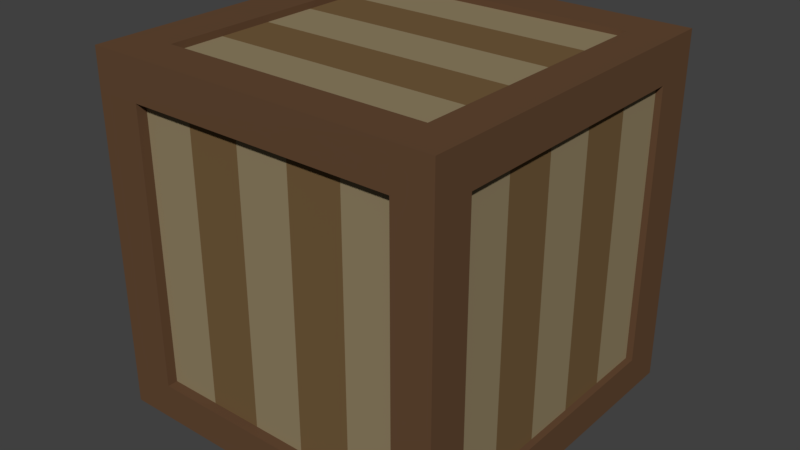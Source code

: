# Source: newCrate.blend  (saved by Blender 2.77.0; exported with 4.5.12 LTS)
import bpy
from mathutils import Matrix  # noqa: F401  (used for matrix-valued properties, if any)

bpy.ops.wm.read_factory_settings(use_empty=True)
scene = bpy.context.scene
scene.name = 'Scene'

# ---- collections
col_collection_1 = bpy.data.collections.new('Collection 1'); scene.collection.children.link(col_collection_1)

# ---- materials (node trees are filled in below, after node groups)
mat_woodencrate = bpy.data.materials.new('woodenCrate')
mat_woodencrate.alpha_threshold = 0.0
mat_woodencrate.diffuse_color = (0.2831, 0.2232, 0.1274, 1.0)
mat_woodencrate.specular_color = (0.3407, 0.2681, 0.1523)
mat_woodencrate.roughness = 0.5
mat_woodencrate2 = bpy.data.materials.new('woodenCrate2')
mat_woodencrate2.alpha_threshold = 0.0
mat_woodencrate2.diffuse_color = (0.1714, 0.1046, 0.04519, 1.0)
mat_woodencrate2.specular_color = (0.2149, 0.1304, 0.05555)
mat_woodencrate2.roughness = 0.5
mat_material_001 = bpy.data.materials.new('Material.001')
mat_material_001.alpha_threshold = 0.0
mat_material_001.diffuse_color = (0.1274, 0.0674, 0.03471, 1.0)
mat_material_001.specular_color = (0.1274, 0.06663, 0.03434)
mat_material_001.roughness = 0.5

# ---- material node trees
mat_woodencrate2.use_nodes = True; mat_woodencrate2.node_tree.nodes.clear()
_N = mat_woodencrate2.node_tree.nodes; _L = mat_woodencrate2.node_tree.links
n0 = _N.new('ShaderNodeOutputMaterial'); n0.name = 'Material Output'; n0.location = (300, 300)
n1 = _N.new('ShaderNodeBsdfDiffuse'); n1.name = 'Diffuse BSDF'; n1.location = (10, 300)
n1.inputs[0].default_value = (0.1714, 0.1046, 0.04519, 1.0)
_L.new(n1.outputs[0], n0.inputs[0])
n0.is_active_output = True
mat_material_001.use_nodes = True; mat_material_001.node_tree.nodes.clear()
_N = mat_material_001.node_tree.nodes; _L = mat_material_001.node_tree.links
n0 = _N.new('ShaderNodeOutputMaterial'); n0.name = 'Material Output'; n0.location = (300, 300)
n1 = _N.new('ShaderNodeBsdfDiffuse'); n1.name = 'Diffuse BSDF'; n1.location = (10, 300)
n1.inputs[0].default_value = (0.1274, 0.06663, 0.03434, 1.0)
_L.new(n1.outputs[0], n0.inputs[0])
n0.is_active_output = True

# ---- world
world_world = bpy.data.worlds.new('World'); scene.world = world_world
world_world.color = (0.05088, 0.05088, 0.05088)
world_world.use_sun_shadow = False
world_world.sun_shadow_jitter_overblur = 0.0
world_world.cycles.sampling_method = 'MANUAL'

# ---- meshes
me_plane_005 = bpy.data.meshes.new('Plane.005')
me_plane_005.from_pydata([(-0.7812, -0.7618, 0.009194), (0.7812, -0.7618, -0.009194), (-0.7812, 0.7618, 0.009194), (0.7812, 0.7618, -0.009194), (-0.7812, 0.4571, 0.009194), (-0.7812, 0.1524, 0.009194), (-0.7812, -0.1524, 0.009194), (-0.7812, -0.4571, 0.009194), (0.7812, -0.4571, -0.009194), (0.7812, -0.1524, -0.009194), (0.7812, 0.1524, -0.009194), (0.7812, 0.4571, -0.009194), (0.7685, 0.9445, 1.747), (0.7563, 0.9449, 0.1849), (-0.7551, 0.9457, 1.759), (-0.7673, 0.946, 0.1968), (-0.4504, 0.9455, 1.757), (-0.1457, 0.9452, 1.755), (0.159, 0.945, 1.752), (0.4637, 0.9448, 1.75), (0.4515, 0.9451, 0.1873), (0.1468, 0.9453, 0.1897), (-0.1579, 0.9456, 0.192), (-0.4626, 0.9458, 0.1944), (-0.766, -0.7647, 1.957), (0.7964, -0.7647, 1.939), (-0.766, 0.7589, 1.957), (0.7964, 0.7589, 1.939), (-0.766, 0.4542, 1.957), (-0.766, 0.1495, 1.957), (-0.766, -0.1552, 1.957), (-0.766, -0.4599, 1.957), (0.7964, -0.4599, 1.939), (0.7964, -0.1552, 1.939), (0.7964, 0.1495, 1.939), (0.7964, 0.4542, 1.939), (0.9867, -0.7512, 1.743), (0.9725, -0.7489, 0.1807), (0.9854, 0.7724, 1.745), (0.9713, 0.7747, 0.183), (0.9857, 0.4677, 1.745), (0.9859, 0.163, 1.745), (0.9862, -0.1417, 1.744), (0.9864, -0.4465, 1.744), (0.9723, -0.4442, 0.1812), (0.972, -0.1395, 0.1816), (0.9718, 0.1653, 0.1821), (0.9715, 0.47, 0.1825), (-0.756, -0.9702, 1.756), (-0.7682, -0.966, 0.194), (0.7675, -0.9725, 1.745), (0.7553, -0.9683, 0.1821), (0.4628, -0.9721, 1.747), (0.1581, -0.9716, 1.749), (-0.1466, -0.9711, 1.752), (-0.4513, -0.9707, 1.754), (-0.4635, -0.9665, 0.1916), (-0.1588, -0.9669, 0.1892), (0.1459, -0.9674, 0.1869), (0.4506, -0.9678, 0.1845), (-0.9395, 0.7663, 1.76), (-0.9498, 0.7686, 0.198), (-0.939, -0.7573, 1.758), (-0.9493, -0.755, 0.1957), (-0.9391, -0.4526, 1.759), (-0.9392, -0.1479, 1.759), (-0.9393, 0.1568, 1.76), (-0.9394, 0.4616, 1.76), (-0.9497, 0.4639, 0.1975), (-0.9496, 0.1591, 0.1971), (-0.9495, -0.1456, 0.1966), (-0.9494, -0.4503, 0.1962), (1.012, 1.003, -0.02294), (1.027, 1.0, 1.977), (1.012, -0.9968, -0.02587), (1.028, -0.9997, 1.974), (-0.9882, 1.003, -0.007327), (-0.9726, 0.9997, 1.993), (-0.9876, -0.9974, -0.01026), (-0.972, -1.0, 1.99), (1.013, 1.003, 0.1846), (1.026, 1.001, 1.752), (1.026, -0.9994, 1.749), (1.014, -0.9971, 0.1817), (-0.9738, -1.0, 1.765), (-0.986, -0.9977, 0.1973), (-0.9744, 1.0, 1.768), (-0.9866, 1.002, 0.2003), (0.7665, -0.9998, 1.976), (-0.7525, -1.0, 1.988), (-0.7682, -0.9973, -0.01197), (0.7509, -0.9968, -0.02383), (-0.7532, 0.9997, 1.991), (0.7659, 1.0, 1.979), (0.7503, 1.003, -0.02089), (-0.7688, 1.003, -0.00904), (0.7641, 1.001, 1.754), (-0.7549, 1.0, 1.766), (0.7519, 1.003, 0.1867), (-0.7672, 1.002, 0.1985), (-0.7543, -0.9999, 1.763), (0.7648, -0.9994, 1.751), (-0.7665, -0.9976, 0.1956), (0.7525, -0.9971, 0.1838), (1.027, 0.7698, 1.977), (1.028, -0.759, 1.974), (1.012, -0.756, -0.02552), (1.012, 0.7728, -0.02327), (-0.9721, -0.7596, 1.99), (-0.9725, 0.7692, 1.992), (-0.9882, 0.7721, -0.007665), (-0.9877, -0.7567, -0.009908), (-0.9743, 0.7695, 1.767), (-0.9738, -0.7593, 1.765), (-0.9865, 0.7718, 0.1999), (-0.9861, -0.757, 0.1977), (1.026, -0.7586, 1.749), (1.026, 0.7702, 1.752), (1.014, -0.7563, 0.1821), (1.013, 0.7725, 0.1843), (-0.7526, -0.7595, 1.988), (-0.7531, 0.7693, 1.991), (0.7664, -0.7591, 1.976), (0.766, 0.7698, 1.979), (0.7508, -0.7561, -0.02348), (0.7504, 0.7727, -0.02123), (-0.7682, -0.7566, -0.01162), (-0.7687, 0.7722, -0.009378), (0.7642, 0.9367, 1.754), (-0.7549, 0.9362, 1.766), (0.7519, 0.939, 0.1866), (-0.7671, 0.9385, 0.1984), (0.9799, -0.7587, 1.75), (0.9795, 0.7702, 1.752), (0.9677, -0.7564, 0.1824), (0.9672, 0.7725, 0.1847), (-0.9357, 0.7695, 1.767), (-0.9352, -0.7593, 1.765), (-0.948, 0.7718, 0.1996), (-0.9475, -0.757, 0.1974), (-0.7543, -0.9676, 1.763), (0.7647, -0.9671, 1.751), (-0.7665, -0.9653, 0.1957), (0.7525, -0.9648, 0.1838), (-0.7529, -0.7595, 1.948), (-0.7534, 0.7693, 1.95), (0.7661, -0.759, 1.936), (0.7657, 0.7698, 1.939), (0.751, -0.7562, 0.001817), (0.7506, 0.7727, 0.00406), (-0.768, -0.7567, 0.01367), (-0.7685, 0.7722, 0.01592)], [], [(4, 11, 3, 2), (0, 1, 8, 7), (7, 8, 9, 6), (6, 9, 10, 5), (5, 10, 11, 4), (16, 23, 15, 14), (12, 13, 20, 19), (19, 20, 21, 18), (18, 21, 22, 17), (17, 22, 23, 16), (28, 35, 27, 26), (24, 25, 32, 31), (31, 32, 33, 30), (30, 33, 34, 29), (29, 34, 35, 28), (40, 47, 39, 38), (36, 37, 44, 43), (43, 44, 45, 42), (42, 45, 46, 41), (41, 46, 47, 40), (52, 59, 51, 50), (48, 49, 56, 55), (55, 56, 57, 54), (54, 57, 58, 53), (53, 58, 59, 52), (64, 71, 63, 62), (60, 61, 68, 67), (67, 68, 69, 66), (66, 69, 70, 65), (65, 70, 71, 64), (118, 83, 74, 106), (102, 85, 78, 90), (114, 87, 76, 110), (98, 80, 72, 94), (126, 90, 78, 111), (122, 88, 75, 105), (93, 73, 81, 96), (96, 81, 80, 98), (109, 77, 86, 112), (112, 86, 87, 114), (89, 79, 84, 100), (100, 84, 85, 102), (105, 75, 82, 116), (116, 82, 83, 118), (82, 101, 103, 83), (100, 102, 142, 140), (75, 88, 101, 82), (88, 89, 100, 101), (86, 97, 99, 87), (98, 99, 131, 130), (77, 92, 97, 86), (92, 93, 96, 97), (108, 79, 89, 120), (120, 89, 88, 122), (106, 74, 91, 124), (124, 91, 90, 126), (87, 99, 95, 76), (99, 98, 94, 95), (83, 103, 91, 74), (103, 102, 90, 91), (94, 125, 127, 95), (126, 127, 151, 150), (72, 107, 125, 94), (107, 106, 124, 125), (92, 121, 123, 93), (122, 123, 147, 146), (77, 109, 121, 92), (109, 108, 120, 121), (81, 117, 119, 80), (119, 117, 133, 135), (73, 104, 117, 81), (104, 105, 116, 117), (84, 113, 115, 85), (113, 112, 136, 137), (79, 108, 113, 84), (108, 109, 112, 113), (93, 123, 104, 73), (123, 122, 105, 104), (95, 127, 110, 76), (127, 126, 111, 110), (85, 115, 111, 78), (115, 114, 110, 111), (80, 119, 107, 72), (119, 118, 106, 107), (129, 128, 130, 131), (97, 96, 128, 129), (99, 97, 129, 131), (96, 98, 130, 128), (133, 132, 134, 135), (118, 119, 135, 134), (117, 116, 132, 133), (116, 118, 134, 132), (137, 136, 138, 139), (115, 113, 137, 139), (112, 114, 138, 136), (114, 115, 139, 138), (141, 140, 142, 143), (102, 103, 143, 142), (101, 100, 140, 141), (103, 101, 141, 143), (145, 144, 146, 147), (121, 120, 144, 145), (123, 121, 145, 147), (120, 122, 146, 144), (149, 148, 150, 151), (125, 124, 148, 149), (127, 125, 149, 151), (124, 126, 150, 148)])
me_plane_005.polygons.foreach_set('material_index', [0, 0, 1, 0, 1, 0, 0, 1, 0, 1, 0, 0, 1, 0, 1, 0, 0, 1, 0, 1, 0, 0, 1, 0, 1, 0, 0, 1, 0, 1, 2, 2, 2, 2, 2, 2, 2, 2, 2, 2, 2, 2, 2, 2, 2, 2, 2, 2, 2, 2, 2, 2, 2, 2, 2, 2, 2, 2, 2, 2, 2, 2, 2, 2, 2, 2, 2, 2, 2, 2, 2, 2, 2, 2, 2, 2, 2, 2, 2, 2, 2, 2, 2, 2, 2, 2, 2, 2, 2, 2, 2, 2, 2, 2, 2, 2, 2, 2, 2, 2, 2, 2, 2, 2, 2, 2, 2, 2])
me_plane_005.materials.append(mat_woodencrate)
me_plane_005.materials.append(mat_woodencrate2)
me_plane_005.materials.append(mat_material_001)
me_plane_005.use_remesh_preserve_volume = False
me_plane_005.use_remesh_preserve_attributes = False
me_plane_005.use_mirror_vertex_groups = False
me_plane_005.update()

# ---- objects
ob_plane_005 = bpy.data.objects.new('Plane.005', me_plane_005)

# ---- transforms, parenting, visibility, modifiers, constraints
ob_plane_005.location = (0.01219, 0.002894, -0.9835)
ob_plane_005.rotation_euler = (-0.001465, -0.007805, 3.141)
ob_plane_005.lineart.crease_threshold = 0.0

# ---- collection membership
col_collection_1.objects.link(ob_plane_005)

# ---- scene / render settings (as saved in the file)
scene.frame_start = 1; scene.frame_end = 250; scene.frame_set(1)
scene.render.engine = 'CYCLES'
scene.render.resolution_percentage = 50
scene.render.dither_intensity = 0.0
scene.cycles.use_denoising = False
scene.cycles.samples = 128
scene.cycles.sampling_pattern = 'TABULATED_SOBOL'
scene.cycles.light_sampling_threshold = 0.0
scene.cycles.use_adaptive_sampling = False
scene.cycles.use_light_tree = False
scene.cycles.blur_glossy = 0.0
scene.cycles.sample_clamp_indirect = 0.0
scene.view_settings.view_transform = 'Standard'
bpy.context.view_layer.update()

# ---- added for rendering (the .blend has no active camera and no usable light): camera, sun
cam_auto = bpy.data.cameras.new('AutoCamera')
cam_auto.lens = 50.0
cam_auto.sensor_width = 36.0
cam_auto.clip_end = 1000.0
ob_auto_camera = bpy.data.objects.new('AutoCamera', cam_auto)
scene.collection.objects.link(ob_auto_camera)
ob_auto_camera.location = (3.24614, -3.89536, 2.59691)
ob_auto_camera.rotation_euler = (1.09748, -7.21219e-08, 0.694738)
scene.camera = ob_auto_camera
light_auto_sun = bpy.data.lights.new('AutoSun', 'SUN')
light_auto_sun.energy = 3.0
light_auto_sun.angle = 0.0523599
ob_auto_sun = bpy.data.objects.new('AutoSun', light_auto_sun)
scene.collection.objects.link(ob_auto_sun)
ob_auto_sun.rotation_euler = (0.872665, 0.174533, 0.523599)
bpy.context.view_layer.update()
